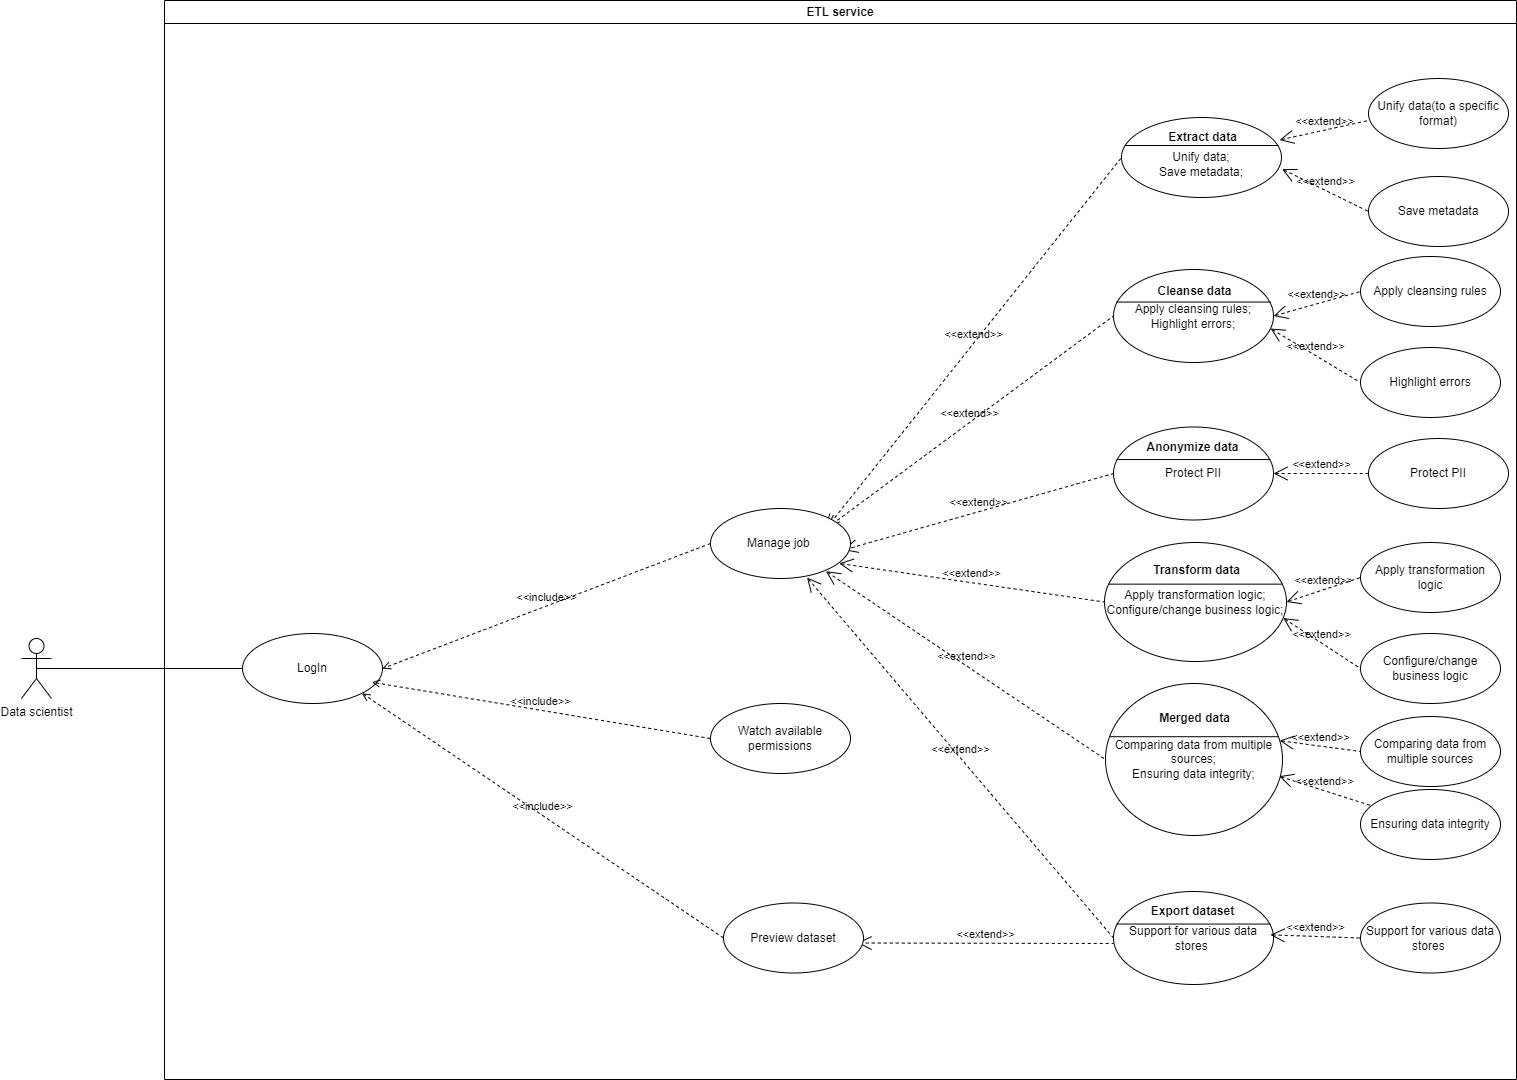

The diagram above was exported from draw.io. Its source (the exported page's mxGraphModel, read from the mxfile embedded in the PNG):
<mxGraphModel dx="1434" dy="738" grid="0" gridSize="13" guides="1" tooltips="1" connect="1" arrows="1" fold="1" page="1" pageScale="1" pageWidth="850" pageHeight="1100" background="#ffffff" math="0" shadow="0">
  <root>
    <mxCell id="0" />
    <mxCell id="1" parent="0" />
    <mxCell id="rRF0ZKCwoQjGDH0xGObH-5" value="Data scientist" style="shape=umlActor;html=1;verticalLabelPosition=bottom;verticalAlign=top;align=center;" parent="1" vertex="1">
      <mxGeometry x="52" y="648" width="30" height="60" as="geometry" />
    </mxCell>
    <mxCell id="hO0jAqk_koE7Ay9bM8tw-2" value="ETL service" style="swimlane;whiteSpace=wrap;html=1;" parent="1" vertex="1">
      <mxGeometry x="195" y="10" width="1352" height="1079" as="geometry" />
    </mxCell>
    <mxCell id="hO0jAqk_koE7Ay9bM8tw-21" value="Unify data(to a specific format)" style="ellipse;whiteSpace=wrap;html=1;" parent="hO0jAqk_koE7Ay9bM8tw-2" vertex="1">
      <mxGeometry x="1204" y="78" width="140" height="70" as="geometry" />
    </mxCell>
    <mxCell id="hO0jAqk_koE7Ay9bM8tw-16" value="&lt;br&gt;Unify data;&lt;div&gt;Save metadata;&lt;/div&gt;" style="html=1;shape=mxgraph.sysml.useCaseExtPt;whiteSpace=wrap;align=center;" parent="hO0jAqk_koE7Ay9bM8tw-2" vertex="1">
      <mxGeometry x="957" y="117" width="160" height="80" as="geometry" />
    </mxCell>
    <mxCell id="hO0jAqk_koE7Ay9bM8tw-17" value="Extract data" style="resizable=0;html=1;verticalAlign=middle;align=center;labelBackgroundColor=none;fontStyle=1;" parent="hO0jAqk_koE7Ay9bM8tw-16" connectable="0" vertex="1">
      <mxGeometry x="80" y="17" as="geometry">
        <mxPoint y="2" as="offset" />
      </mxGeometry>
    </mxCell>
    <mxCell id="hO0jAqk_koE7Ay9bM8tw-22" value="Save metadata" style="ellipse;whiteSpace=wrap;html=1;" parent="hO0jAqk_koE7Ay9bM8tw-2" vertex="1">
      <mxGeometry x="1204" y="176" width="140" height="70" as="geometry" />
    </mxCell>
    <mxCell id="hO0jAqk_koE7Ay9bM8tw-23" value="&amp;lt;&amp;lt;extend&amp;gt;&amp;gt;" style="edgeStyle=none;html=1;startArrow=open;endArrow=none;startSize=12;verticalAlign=bottom;dashed=1;labelBackgroundColor=none;rounded=0;exitX=1.004;exitY=0.645;exitDx=0;exitDy=0;exitPerimeter=0;entryX=0;entryY=0.5;entryDx=0;entryDy=0;" parent="hO0jAqk_koE7Ay9bM8tw-2" source="hO0jAqk_koE7Ay9bM8tw-16" target="hO0jAqk_koE7Ay9bM8tw-22" edge="1">
      <mxGeometry width="160" relative="1" as="geometry">
        <mxPoint x="1126" y="241" as="sourcePoint" />
        <mxPoint x="1286" y="241" as="targetPoint" />
      </mxGeometry>
    </mxCell>
    <mxCell id="hO0jAqk_koE7Ay9bM8tw-24" value="&amp;lt;&amp;lt;extend&amp;gt;&amp;gt;" style="edgeStyle=none;html=1;startArrow=open;endArrow=none;startSize=12;verticalAlign=bottom;dashed=1;labelBackgroundColor=none;rounded=0;entryX=0;entryY=0.5;entryDx=0;entryDy=0;exitX=0.988;exitY=0.281;exitDx=0;exitDy=0;exitPerimeter=0;" parent="hO0jAqk_koE7Ay9bM8tw-2" source="hO0jAqk_koE7Ay9bM8tw-16" edge="1">
      <mxGeometry width="160" relative="1" as="geometry">
        <mxPoint x="1048" y="85" as="sourcePoint" />
        <mxPoint x="1203.999999999994" y="120" as="targetPoint" />
      </mxGeometry>
    </mxCell>
    <mxCell id="hO0jAqk_koE7Ay9bM8tw-25" value="&lt;div&gt;Apply cleansing rules;&lt;/div&gt;&lt;div&gt;Highlight errors;&lt;/div&gt;" style="html=1;shape=mxgraph.sysml.useCaseExtPt;whiteSpace=wrap;align=center;" parent="hO0jAqk_koE7Ay9bM8tw-2" vertex="1">
      <mxGeometry x="949" y="269" width="160" height="93" as="geometry" />
    </mxCell>
    <mxCell id="hO0jAqk_koE7Ay9bM8tw-26" value="Cleanse data" style="resizable=0;html=1;verticalAlign=middle;align=center;labelBackgroundColor=none;fontStyle=1;" parent="hO0jAqk_koE7Ay9bM8tw-25" connectable="0" vertex="1">
      <mxGeometry x="80" y="19.762500000000003" as="geometry">
        <mxPoint y="2" as="offset" />
      </mxGeometry>
    </mxCell>
    <mxCell id="hO0jAqk_koE7Ay9bM8tw-27" value="Apply cleansing rules" style="ellipse;whiteSpace=wrap;html=1;" parent="hO0jAqk_koE7Ay9bM8tw-2" vertex="1">
      <mxGeometry x="1196" y="256" width="140" height="70" as="geometry" />
    </mxCell>
    <mxCell id="hO0jAqk_koE7Ay9bM8tw-28" value="Highlight errors" style="ellipse;whiteSpace=wrap;html=1;" parent="hO0jAqk_koE7Ay9bM8tw-2" vertex="1">
      <mxGeometry x="1196" y="347" width="140" height="70" as="geometry" />
    </mxCell>
    <mxCell id="hO0jAqk_koE7Ay9bM8tw-29" value="&amp;lt;&amp;lt;extend&amp;gt;&amp;gt;" style="edgeStyle=none;html=1;startArrow=open;endArrow=none;startSize=12;verticalAlign=bottom;dashed=1;labelBackgroundColor=none;rounded=0;exitX=1;exitY=0.5;exitDx=0;exitDy=0;exitPerimeter=0;entryX=0;entryY=0.5;entryDx=0;entryDy=0;" parent="hO0jAqk_koE7Ay9bM8tw-2" source="hO0jAqk_koE7Ay9bM8tw-25" target="hO0jAqk_koE7Ay9bM8tw-27" edge="1">
      <mxGeometry width="160" relative="1" as="geometry">
        <mxPoint x="1110" y="284" as="sourcePoint" />
        <mxPoint x="1196" y="326" as="targetPoint" />
      </mxGeometry>
    </mxCell>
    <mxCell id="hO0jAqk_koE7Ay9bM8tw-30" value="&amp;lt;&amp;lt;extend&amp;gt;&amp;gt;" style="edgeStyle=none;html=1;startArrow=open;endArrow=none;startSize=12;verticalAlign=bottom;dashed=1;labelBackgroundColor=none;rounded=0;entryX=0;entryY=0.5;entryDx=0;entryDy=0;exitX=0.982;exitY=0.635;exitDx=0;exitDy=0;exitPerimeter=0;" parent="hO0jAqk_koE7Ay9bM8tw-2" source="hO0jAqk_koE7Ay9bM8tw-25" target="hO0jAqk_koE7Ay9bM8tw-28" edge="1">
      <mxGeometry width="160" relative="1" as="geometry">
        <mxPoint x="1105" y="321" as="sourcePoint" />
        <mxPoint x="1165" y="389" as="targetPoint" />
      </mxGeometry>
    </mxCell>
    <mxCell id="hO0jAqk_koE7Ay9bM8tw-31" value="Protect PII" style="html=1;shape=mxgraph.sysml.useCaseExtPt;whiteSpace=wrap;align=center;" parent="hO0jAqk_koE7Ay9bM8tw-2" vertex="1">
      <mxGeometry x="949" y="426.5" width="160" height="93" as="geometry" />
    </mxCell>
    <mxCell id="hO0jAqk_koE7Ay9bM8tw-32" value="Anonymize data" style="resizable=0;html=1;verticalAlign=middle;align=center;labelBackgroundColor=none;fontStyle=1;" parent="hO0jAqk_koE7Ay9bM8tw-31" connectable="0" vertex="1">
      <mxGeometry x="80" y="19.762500000000003" as="geometry">
        <mxPoint x="-2" as="offset" />
      </mxGeometry>
    </mxCell>
    <mxCell id="hO0jAqk_koE7Ay9bM8tw-33" value="Protect PII" style="ellipse;whiteSpace=wrap;html=1;" parent="hO0jAqk_koE7Ay9bM8tw-2" vertex="1">
      <mxGeometry x="1204" y="438" width="140" height="70" as="geometry" />
    </mxCell>
    <mxCell id="hO0jAqk_koE7Ay9bM8tw-35" value="&amp;lt;&amp;lt;extend&amp;gt;&amp;gt;" style="edgeStyle=none;html=1;startArrow=open;endArrow=none;startSize=12;verticalAlign=bottom;dashed=1;labelBackgroundColor=none;rounded=0;exitX=1;exitY=0.5;exitDx=0;exitDy=0;exitPerimeter=0;entryX=0;entryY=0.5;entryDx=0;entryDy=0;" parent="hO0jAqk_koE7Ay9bM8tw-2" source="hO0jAqk_koE7Ay9bM8tw-31" target="hO0jAqk_koE7Ay9bM8tw-33" edge="1">
      <mxGeometry width="160" relative="1" as="geometry">
        <mxPoint x="1118" y="466" as="sourcePoint" />
        <mxPoint x="1204" y="508" as="targetPoint" />
      </mxGeometry>
    </mxCell>
    <mxCell id="hO0jAqk_koE7Ay9bM8tw-37" value="&lt;div&gt;Apply transformation logic;&lt;/div&gt;&lt;div&gt;Configure/change business logic;&lt;/div&gt;" style="html=1;shape=mxgraph.sysml.useCaseExtPt;whiteSpace=wrap;align=center;" parent="hO0jAqk_koE7Ay9bM8tw-2" vertex="1">
      <mxGeometry x="940" y="542" width="182" height="119" as="geometry" />
    </mxCell>
    <mxCell id="hO0jAqk_koE7Ay9bM8tw-38" value="Transform data" style="resizable=0;html=1;verticalAlign=middle;align=center;labelBackgroundColor=none;fontStyle=1;" parent="hO0jAqk_koE7Ay9bM8tw-37" connectable="0" vertex="1">
      <mxGeometry x="91" y="25.2875" as="geometry">
        <mxPoint y="2" as="offset" />
      </mxGeometry>
    </mxCell>
    <mxCell id="hO0jAqk_koE7Ay9bM8tw-39" value="&lt;div&gt;Apply transformation logic&lt;/div&gt;" style="ellipse;whiteSpace=wrap;html=1;" parent="hO0jAqk_koE7Ay9bM8tw-2" vertex="1">
      <mxGeometry x="1196" y="542" width="140" height="70" as="geometry" />
    </mxCell>
    <mxCell id="hO0jAqk_koE7Ay9bM8tw-40" value="Configure/change business logic" style="ellipse;whiteSpace=wrap;html=1;" parent="hO0jAqk_koE7Ay9bM8tw-2" vertex="1">
      <mxGeometry x="1196" y="633" width="140" height="70" as="geometry" />
    </mxCell>
    <mxCell id="hO0jAqk_koE7Ay9bM8tw-41" value="&amp;lt;&amp;lt;extend&amp;gt;&amp;gt;" style="edgeStyle=none;html=1;startArrow=open;endArrow=none;startSize=12;verticalAlign=bottom;dashed=1;labelBackgroundColor=none;rounded=0;exitX=1;exitY=0.5;exitDx=0;exitDy=0;exitPerimeter=0;entryX=0;entryY=0.5;entryDx=0;entryDy=0;" parent="hO0jAqk_koE7Ay9bM8tw-2" source="hO0jAqk_koE7Ay9bM8tw-37" target="hO0jAqk_koE7Ay9bM8tw-39" edge="1">
      <mxGeometry x="-0.0045" width="160" relative="1" as="geometry">
        <mxPoint x="1110" y="570" as="sourcePoint" />
        <mxPoint x="1196" y="612" as="targetPoint" />
        <mxPoint as="offset" />
      </mxGeometry>
    </mxCell>
    <mxCell id="hO0jAqk_koE7Ay9bM8tw-42" value="&amp;lt;&amp;lt;extend&amp;gt;&amp;gt;" style="edgeStyle=none;html=1;startArrow=open;endArrow=none;startSize=12;verticalAlign=bottom;dashed=1;labelBackgroundColor=none;rounded=0;entryX=0;entryY=0.5;entryDx=0;entryDy=0;exitX=0.982;exitY=0.635;exitDx=0;exitDy=0;exitPerimeter=0;" parent="hO0jAqk_koE7Ay9bM8tw-2" source="hO0jAqk_koE7Ay9bM8tw-37" target="hO0jAqk_koE7Ay9bM8tw-40" edge="1">
      <mxGeometry width="160" relative="1" as="geometry">
        <mxPoint x="1105" y="607" as="sourcePoint" />
        <mxPoint x="1165" y="675" as="targetPoint" />
      </mxGeometry>
    </mxCell>
    <mxCell id="hO0jAqk_koE7Ay9bM8tw-43" value="&lt;div&gt;&lt;span style=&quot;background-color: initial; white-space-collapse: preserve;&quot;&gt;Comparing data &lt;/span&gt;&lt;span style=&quot;background-color: initial; white-space-collapse: preserve;&quot;&gt;from multiple &lt;/span&gt;&lt;span style=&quot;background-color: initial; white-space-collapse: preserve;&quot;&gt;sources&lt;/span&gt;;&lt;/div&gt;&lt;div&gt;&lt;span style=&quot;background-color: initial; white-space-collapse: preserve;&quot;&gt;Ensuring data &lt;/span&gt;&lt;span style=&quot;background-color: initial; white-space-collapse: preserve;&quot;&gt;integrity&lt;/span&gt;;&lt;/div&gt;" style="html=1;shape=mxgraph.sysml.useCaseExtPt;whiteSpace=wrap;align=center;" parent="hO0jAqk_koE7Ay9bM8tw-2" vertex="1">
      <mxGeometry x="941" y="683" width="177" height="152" as="geometry" />
    </mxCell>
    <mxCell id="hO0jAqk_koE7Ay9bM8tw-44" value="Merged data" style="resizable=0;html=1;verticalAlign=middle;align=center;labelBackgroundColor=none;fontStyle=1;" parent="hO0jAqk_koE7Ay9bM8tw-43" connectable="0" vertex="1">
      <mxGeometry x="88.5" y="32.300000000000004" as="geometry">
        <mxPoint y="2" as="offset" />
      </mxGeometry>
    </mxCell>
    <mxCell id="hO0jAqk_koE7Ay9bM8tw-45" value="&amp;lt;&amp;lt;extend&amp;gt;&amp;gt;" style="edgeStyle=none;html=1;startArrow=open;endArrow=none;startSize=12;verticalAlign=bottom;dashed=1;labelBackgroundColor=none;rounded=0;exitX=0.984;exitY=0.376;exitDx=0;exitDy=0;exitPerimeter=0;entryX=0;entryY=0.5;entryDx=0;entryDy=0;" parent="hO0jAqk_koE7Ay9bM8tw-2" source="hO0jAqk_koE7Ay9bM8tw-43" target="hO0jAqk_koE7Ay9bM8tw-47" edge="1">
      <mxGeometry x="-0.0045" width="160" relative="1" as="geometry">
        <mxPoint x="1118" y="749" as="sourcePoint" />
        <mxPoint x="1209" y="737" as="targetPoint" />
        <mxPoint as="offset" />
      </mxGeometry>
    </mxCell>
    <mxCell id="hO0jAqk_koE7Ay9bM8tw-46" value="&amp;lt;&amp;lt;extend&amp;gt;&amp;gt;" style="edgeStyle=none;html=1;startArrow=open;endArrow=none;startSize=12;verticalAlign=bottom;dashed=1;labelBackgroundColor=none;rounded=0;exitX=0.981;exitY=0.61;exitDx=0;exitDy=0;exitPerimeter=0;" parent="hO0jAqk_koE7Ay9bM8tw-2" source="hO0jAqk_koE7Ay9bM8tw-43" target="hO0jAqk_koE7Ay9bM8tw-48" edge="1">
      <mxGeometry width="160" relative="1" as="geometry">
        <mxPoint x="1122" y="767" as="sourcePoint" />
        <mxPoint x="1196" y="789" as="targetPoint" />
      </mxGeometry>
    </mxCell>
    <mxCell id="hO0jAqk_koE7Ay9bM8tw-47" value="&lt;span style=&quot;white-space-collapse: preserve; background-color: initial;&quot;&gt;Comparing data &lt;/span&gt;&lt;span style=&quot;white-space-collapse: preserve; background-color: initial;&quot;&gt;from multiple &lt;/span&gt;&lt;span style=&quot;white-space-collapse: preserve; background-color: initial;&quot;&gt;sources&lt;/span&gt;" style="ellipse;whiteSpace=wrap;html=1;" parent="hO0jAqk_koE7Ay9bM8tw-2" vertex="1">
      <mxGeometry x="1196" y="716" width="140" height="70" as="geometry" />
    </mxCell>
    <mxCell id="hO0jAqk_koE7Ay9bM8tw-48" value="&lt;span style=&quot;white-space-collapse: preserve; background-color: initial;&quot;&gt;Ensuring data &lt;/span&gt;&lt;span style=&quot;white-space-collapse: preserve; background-color: initial;&quot;&gt;integrity&lt;/span&gt;" style="ellipse;whiteSpace=wrap;html=1;" parent="hO0jAqk_koE7Ay9bM8tw-2" vertex="1">
      <mxGeometry x="1196" y="789" width="140" height="70" as="geometry" />
    </mxCell>
    <mxCell id="hO0jAqk_koE7Ay9bM8tw-49" value="&lt;span style=&quot;white-space-collapse: preserve;&quot;&gt;Support for various &lt;/span&gt;&lt;span style=&quot;white-space-collapse: preserve;&quot;&gt;data stores &lt;/span&gt;" style="html=1;shape=mxgraph.sysml.useCaseExtPt;whiteSpace=wrap;align=center;" parent="hO0jAqk_koE7Ay9bM8tw-2" vertex="1">
      <mxGeometry x="949" y="891" width="160" height="93" as="geometry" />
    </mxCell>
    <mxCell id="hO0jAqk_koE7Ay9bM8tw-50" value="Export dataset" style="resizable=0;html=1;verticalAlign=middle;align=center;labelBackgroundColor=none;fontStyle=1;" parent="hO0jAqk_koE7Ay9bM8tw-49" connectable="0" vertex="1">
      <mxGeometry x="80" y="19.762500000000003" as="geometry">
        <mxPoint x="-2" as="offset" />
      </mxGeometry>
    </mxCell>
    <mxCell id="hO0jAqk_koE7Ay9bM8tw-51" value="&amp;lt;&amp;lt;extend&amp;gt;&amp;gt;" style="edgeStyle=none;html=1;startArrow=open;endArrow=none;startSize=12;verticalAlign=bottom;dashed=1;labelBackgroundColor=none;rounded=0;exitX=0.981;exitY=0.466;exitDx=0;exitDy=0;exitPerimeter=0;entryX=0;entryY=0.5;entryDx=0;entryDy=0;" parent="hO0jAqk_koE7Ay9bM8tw-2" source="hO0jAqk_koE7Ay9bM8tw-49" target="hO0jAqk_koE7Ay9bM8tw-52" edge="1">
      <mxGeometry width="160" relative="1" as="geometry">
        <mxPoint x="1128" y="917" as="sourcePoint" />
        <mxPoint x="1196" y="937" as="targetPoint" />
      </mxGeometry>
    </mxCell>
    <mxCell id="hO0jAqk_koE7Ay9bM8tw-52" value="&lt;span style=&quot;white-space-collapse: preserve;&quot;&gt;Support for various &lt;/span&gt;&lt;span style=&quot;white-space-collapse: preserve;&quot;&gt;data stores &lt;/span&gt;" style="ellipse;whiteSpace=wrap;html=1;" parent="hO0jAqk_koE7Ay9bM8tw-2" vertex="1">
      <mxGeometry x="1196" y="902.5" width="140" height="70" as="geometry" />
    </mxCell>
    <mxCell id="hO0jAqk_koE7Ay9bM8tw-54" value="&amp;lt;&amp;lt;extend&amp;gt;&amp;gt;" style="edgeStyle=none;html=1;startArrow=open;endArrow=none;startSize=12;verticalAlign=bottom;dashed=1;labelBackgroundColor=none;rounded=0;entryX=0;entryY=0.5;entryDx=0;entryDy=0;entryPerimeter=0;exitX=1;exitY=0;exitDx=0;exitDy=0;" parent="hO0jAqk_koE7Ay9bM8tw-2" target="hO0jAqk_koE7Ay9bM8tw-16" edge="1">
      <mxGeometry width="160" relative="1" as="geometry">
        <mxPoint x="661.4264068711832" y="528.2867965644084" as="sourcePoint" />
        <mxPoint x="927" y="306" as="targetPoint" />
      </mxGeometry>
    </mxCell>
    <mxCell id="hO0jAqk_koE7Ay9bM8tw-57" value="&amp;lt;&amp;lt;extend&amp;gt;&amp;gt;" style="edgeStyle=none;html=1;startArrow=open;endArrow=none;startSize=12;verticalAlign=bottom;dashed=1;labelBackgroundColor=none;rounded=0;entryX=0;entryY=0.5;entryDx=0;entryDy=0;entryPerimeter=0;exitX=0.964;exitY=0.724;exitDx=0;exitDy=0;exitPerimeter=0;" parent="hO0jAqk_koE7Ay9bM8tw-2" target="hO0jAqk_koE7Ay9bM8tw-37" edge="1">
      <mxGeometry width="160" relative="1" as="geometry">
        <mxPoint x="674.6799999999998" y="562.94" as="sourcePoint" />
        <mxPoint x="975" y="342" as="targetPoint" />
      </mxGeometry>
    </mxCell>
    <mxCell id="hO0jAqk_koE7Ay9bM8tw-59" value="&amp;lt;&amp;lt;extend&amp;gt;&amp;gt;" style="edgeStyle=none;html=1;startArrow=open;endArrow=none;startSize=12;verticalAlign=bottom;dashed=1;labelBackgroundColor=none;rounded=0;entryX=0;entryY=0.5;entryDx=0;entryDy=0;entryPerimeter=0;" parent="hO0jAqk_koE7Ay9bM8tw-2" target="hO0jAqk_koE7Ay9bM8tw-49" edge="1">
      <mxGeometry width="160" relative="1" as="geometry">
        <mxPoint x="642.5490042085567" y="577.092772608006" as="sourcePoint" />
        <mxPoint x="949" y="774" as="targetPoint" />
      </mxGeometry>
    </mxCell>
    <mxCell id="hO0jAqk_koE7Ay9bM8tw-55" value="&amp;lt;&amp;lt;extend&amp;gt;&amp;gt;" style="edgeStyle=none;html=1;startArrow=open;endArrow=none;startSize=12;verticalAlign=bottom;dashed=1;labelBackgroundColor=none;rounded=0;entryX=0;entryY=0.5;entryDx=0;entryDy=0;entryPerimeter=0;exitX=1;exitY=0;exitDx=0;exitDy=0;" parent="hO0jAqk_koE7Ay9bM8tw-2" target="hO0jAqk_koE7Ay9bM8tw-25" edge="1">
      <mxGeometry width="160" relative="1" as="geometry">
        <mxPoint x="661.4264068711832" y="528.2867965644084" as="sourcePoint" />
        <mxPoint x="996" y="222" as="targetPoint" />
      </mxGeometry>
    </mxCell>
    <mxCell id="hO0jAqk_koE7Ay9bM8tw-56" value="&amp;lt;&amp;lt;extend&amp;gt;&amp;gt;" style="edgeStyle=none;html=1;startArrow=open;endArrow=none;startSize=12;verticalAlign=bottom;dashed=1;labelBackgroundColor=none;rounded=0;entryX=0;entryY=0.5;entryDx=0;entryDy=0;entryPerimeter=0;exitX=1;exitY=0.5;exitDx=0;exitDy=0;" parent="hO0jAqk_koE7Ay9bM8tw-2" target="hO0jAqk_koE7Ay9bM8tw-31" edge="1">
      <mxGeometry width="160" relative="1" as="geometry">
        <mxPoint x="678.9999999999936" y="549.5" as="sourcePoint" />
        <mxPoint x="988" y="381" as="targetPoint" />
      </mxGeometry>
    </mxCell>
    <mxCell id="hO0jAqk_koE7Ay9bM8tw-58" value="&amp;lt;&amp;lt;extend&amp;gt;&amp;gt;" style="edgeStyle=none;html=1;startArrow=open;endArrow=none;startSize=12;verticalAlign=bottom;dashed=1;labelBackgroundColor=none;rounded=0;exitX=1;exitY=1;exitDx=0;exitDy=0;entryX=0;entryY=0.5;entryDx=0;entryDy=0;entryPerimeter=0;" parent="hO0jAqk_koE7Ay9bM8tw-2" target="hO0jAqk_koE7Ay9bM8tw-43" edge="1">
      <mxGeometry width="160" relative="1" as="geometry">
        <mxPoint x="661.4264068711832" y="570.7132034355918" as="sourcePoint" />
        <mxPoint x="962" y="813" as="targetPoint" />
      </mxGeometry>
    </mxCell>
    <mxCell id="hO0jAqk_koE7Ay9bM8tw-62" value="&amp;lt;&amp;lt;extend&amp;gt;&amp;gt;" style="edgeStyle=none;html=1;startArrow=open;endArrow=none;startSize=12;verticalAlign=bottom;dashed=1;labelBackgroundColor=none;rounded=0;exitX=1;exitY=0.5;exitDx=0;exitDy=0;" parent="hO0jAqk_koE7Ay9bM8tw-2" edge="1">
      <mxGeometry width="160" relative="1" as="geometry">
        <mxPoint x="693" y="942.5" as="sourcePoint" />
        <mxPoint x="949" y="943" as="targetPoint" />
      </mxGeometry>
    </mxCell>
    <mxCell id="hO0jAqk_koE7Ay9bM8tw-65" value="LogIn" style="ellipse;whiteSpace=wrap;html=1;" parent="hO0jAqk_koE7Ay9bM8tw-2" vertex="1">
      <mxGeometry x="78" y="633" width="140" height="70" as="geometry" />
    </mxCell>
    <mxCell id="hO0jAqk_koE7Ay9bM8tw-67" value="Manage job&amp;nbsp;" style="ellipse;whiteSpace=wrap;html=1;" parent="hO0jAqk_koE7Ay9bM8tw-2" vertex="1">
      <mxGeometry x="546" y="508" width="140" height="70" as="geometry" />
    </mxCell>
    <mxCell id="hO0jAqk_koE7Ay9bM8tw-68" value="Preview dataset" style="ellipse;whiteSpace=wrap;html=1;" parent="hO0jAqk_koE7Ay9bM8tw-2" vertex="1">
      <mxGeometry x="559" y="902.5" width="140" height="70" as="geometry" />
    </mxCell>
    <mxCell id="hO0jAqk_koE7Ay9bM8tw-69" value="&amp;lt;&amp;lt;include&amp;gt;&amp;gt;" style="edgeStyle=none;html=1;endArrow=open;verticalAlign=bottom;dashed=1;labelBackgroundColor=none;rounded=0;exitX=0;exitY=0.5;exitDx=0;exitDy=0;entryX=1;entryY=0.5;entryDx=0;entryDy=0;" parent="hO0jAqk_koE7Ay9bM8tw-2" source="hO0jAqk_koE7Ay9bM8tw-67" target="hO0jAqk_koE7Ay9bM8tw-65" edge="1">
      <mxGeometry width="160" relative="1" as="geometry">
        <mxPoint x="455" y="731" as="sourcePoint" />
        <mxPoint x="615" y="731" as="targetPoint" />
      </mxGeometry>
    </mxCell>
    <mxCell id="hO0jAqk_koE7Ay9bM8tw-70" value="&amp;lt;&amp;lt;include&amp;gt;&amp;gt;" style="edgeStyle=none;html=1;endArrow=open;verticalAlign=bottom;dashed=1;labelBackgroundColor=none;rounded=0;entryX=1;entryY=1;entryDx=0;entryDy=0;exitX=0;exitY=0.5;exitDx=0;exitDy=0;" parent="hO0jAqk_koE7Ay9bM8tw-2" source="hO0jAqk_koE7Ay9bM8tw-68" target="hO0jAqk_koE7Ay9bM8tw-65" edge="1">
      <mxGeometry width="160" relative="1" as="geometry">
        <mxPoint x="299" y="900" as="sourcePoint" />
        <mxPoint x="459" y="900" as="targetPoint" />
      </mxGeometry>
    </mxCell>
    <mxCell id="hO0jAqk_koE7Ay9bM8tw-71" value="Watch available permissions" style="ellipse;whiteSpace=wrap;html=1;" parent="hO0jAqk_koE7Ay9bM8tw-2" vertex="1">
      <mxGeometry x="546" y="703" width="140" height="70" as="geometry" />
    </mxCell>
    <mxCell id="hO0jAqk_koE7Ay9bM8tw-72" value="&amp;lt;&amp;lt;include&amp;gt;&amp;gt;" style="edgeStyle=none;html=1;endArrow=open;verticalAlign=bottom;dashed=1;labelBackgroundColor=none;rounded=0;entryX=0.924;entryY=0.696;entryDx=0;entryDy=0;entryPerimeter=0;exitX=0;exitY=0.5;exitDx=0;exitDy=0;" parent="hO0jAqk_koE7Ay9bM8tw-2" source="hO0jAqk_koE7Ay9bM8tw-71" target="hO0jAqk_koE7Ay9bM8tw-65" edge="1">
      <mxGeometry width="160" relative="1" as="geometry">
        <mxPoint x="338" y="731" as="sourcePoint" />
        <mxPoint x="498" y="731" as="targetPoint" />
      </mxGeometry>
    </mxCell>
    <mxCell id="g-k_E0FFjkNv1cSziLb6-1" value="" style="edgeStyle=none;html=1;endArrow=none;verticalAlign=bottom;rounded=0;entryX=0;entryY=0.5;entryDx=0;entryDy=0;exitX=0.5;exitY=0.5;exitDx=0;exitDy=0;exitPerimeter=0;" parent="1" source="rRF0ZKCwoQjGDH0xGObH-5" target="hO0jAqk_koE7Ay9bM8tw-65" edge="1">
      <mxGeometry width="160" relative="1" as="geometry">
        <mxPoint x="114" y="612" as="sourcePoint" />
        <mxPoint x="290" y="780" as="targetPoint" />
      </mxGeometry>
    </mxCell>
  </root>
</mxGraphModel>